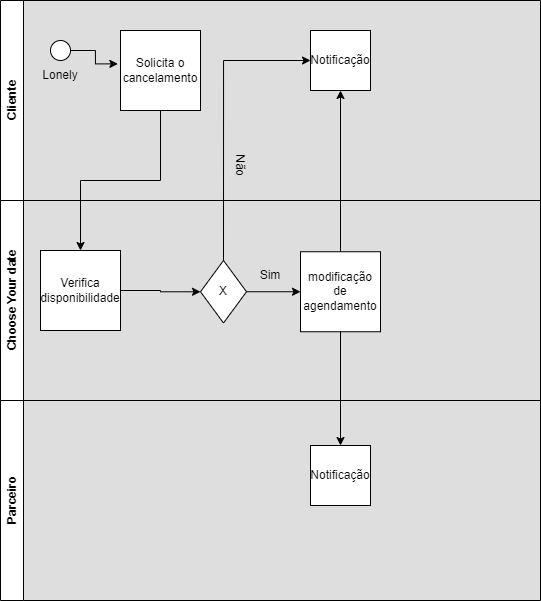

The diagram above was exported from draw.io. Its source (the exported page's mxGraphModel, read from the mxfile embedded in the PNG):
<mxGraphModel dx="934" dy="448" grid="0" gridSize="10" guides="1" tooltips="1" connect="1" arrows="1" fold="1" page="1" pageScale="1" pageWidth="827" pageHeight="1169" background="#DEDEDE" math="0" shadow="0">
  <root>
    <mxCell id="0" />
    <mxCell id="1" parent="0" />
    <mxCell id="GFjdwRPXn33Pp7F7FSXe-1" value="Cliente" style="swimlane;horizontal=0;whiteSpace=wrap;html=1;swimlaneFillColor=none;fillStyle=auto;swimlaneLine=1;rounded=0;" vertex="1" parent="1">
      <mxGeometry x="230" y="80" width="540" height="200" as="geometry" />
    </mxCell>
    <mxCell id="GFjdwRPXn33Pp7F7FSXe-11" style="edgeStyle=orthogonalEdgeStyle;rounded=0;orthogonalLoop=1;jettySize=auto;html=1;exitX=1;exitY=0.5;exitDx=0;exitDy=0;entryX=-0.033;entryY=0.417;entryDx=0;entryDy=0;entryPerimeter=0;" edge="1" parent="GFjdwRPXn33Pp7F7FSXe-1" source="GFjdwRPXn33Pp7F7FSXe-5" target="GFjdwRPXn33Pp7F7FSXe-7">
      <mxGeometry relative="1" as="geometry" />
    </mxCell>
    <mxCell id="GFjdwRPXn33Pp7F7FSXe-5" value="" style="ellipse;whiteSpace=wrap;html=1;aspect=fixed;" vertex="1" parent="GFjdwRPXn33Pp7F7FSXe-1">
      <mxGeometry x="50" y="40" width="20" height="20" as="geometry" />
    </mxCell>
    <mxCell id="GFjdwRPXn33Pp7F7FSXe-6" value="Lonely" style="text;html=1;align=center;verticalAlign=middle;whiteSpace=wrap;rounded=0;" vertex="1" parent="GFjdwRPXn33Pp7F7FSXe-1">
      <mxGeometry x="30" y="60" width="60" height="30" as="geometry" />
    </mxCell>
    <mxCell id="GFjdwRPXn33Pp7F7FSXe-7" value="Solicita o cancelamento" style="whiteSpace=wrap;html=1;aspect=fixed;" vertex="1" parent="GFjdwRPXn33Pp7F7FSXe-1">
      <mxGeometry x="120" y="30" width="80" height="80" as="geometry" />
    </mxCell>
    <mxCell id="GFjdwRPXn33Pp7F7FSXe-13" value="Notificação" style="whiteSpace=wrap;html=1;aspect=fixed;" vertex="1" parent="GFjdwRPXn33Pp7F7FSXe-1">
      <mxGeometry x="310" y="30" width="60" height="60" as="geometry" />
    </mxCell>
    <mxCell id="GFjdwRPXn33Pp7F7FSXe-15" value="Não" style="text;html=1;align=center;verticalAlign=middle;whiteSpace=wrap;rounded=0;rotation=90;" vertex="1" parent="GFjdwRPXn33Pp7F7FSXe-1">
      <mxGeometry x="210" y="150" width="60" height="30" as="geometry" />
    </mxCell>
    <mxCell id="GFjdwRPXn33Pp7F7FSXe-2" value="Choose Your date" style="swimlane;horizontal=0;whiteSpace=wrap;html=1;" vertex="1" parent="1">
      <mxGeometry x="230" y="280" width="540" height="200" as="geometry" />
    </mxCell>
    <mxCell id="GFjdwRPXn33Pp7F7FSXe-12" style="edgeStyle=orthogonalEdgeStyle;rounded=0;orthogonalLoop=1;jettySize=auto;html=1;exitX=1;exitY=0.5;exitDx=0;exitDy=0;" edge="1" parent="GFjdwRPXn33Pp7F7FSXe-2" source="GFjdwRPXn33Pp7F7FSXe-8" target="GFjdwRPXn33Pp7F7FSXe-9">
      <mxGeometry relative="1" as="geometry" />
    </mxCell>
    <mxCell id="GFjdwRPXn33Pp7F7FSXe-8" value="Verifica disponibilidade" style="whiteSpace=wrap;html=1;aspect=fixed;" vertex="1" parent="GFjdwRPXn33Pp7F7FSXe-2">
      <mxGeometry x="40" y="50" width="80" height="80" as="geometry" />
    </mxCell>
    <mxCell id="GFjdwRPXn33Pp7F7FSXe-17" style="edgeStyle=orthogonalEdgeStyle;rounded=0;orthogonalLoop=1;jettySize=auto;html=1;exitX=1;exitY=0.5;exitDx=0;exitDy=0;" edge="1" parent="GFjdwRPXn33Pp7F7FSXe-2" source="GFjdwRPXn33Pp7F7FSXe-9" target="GFjdwRPXn33Pp7F7FSXe-16">
      <mxGeometry relative="1" as="geometry" />
    </mxCell>
    <mxCell id="GFjdwRPXn33Pp7F7FSXe-9" value="X" style="rhombus;whiteSpace=wrap;html=1;" vertex="1" parent="GFjdwRPXn33Pp7F7FSXe-2">
      <mxGeometry x="200" y="60" width="46" height="62.5" as="geometry" />
    </mxCell>
    <mxCell id="GFjdwRPXn33Pp7F7FSXe-16" value="modificação de agendamento" style="whiteSpace=wrap;html=1;aspect=fixed;" vertex="1" parent="GFjdwRPXn33Pp7F7FSXe-2">
      <mxGeometry x="300" y="51.25" width="80" height="80" as="geometry" />
    </mxCell>
    <mxCell id="GFjdwRPXn33Pp7F7FSXe-18" value="Sim" style="text;html=1;align=center;verticalAlign=middle;whiteSpace=wrap;rounded=0;" vertex="1" parent="GFjdwRPXn33Pp7F7FSXe-2">
      <mxGeometry x="240" y="60" width="60" height="30" as="geometry" />
    </mxCell>
    <mxCell id="GFjdwRPXn33Pp7F7FSXe-3" value="Parceiro" style="swimlane;horizontal=0;whiteSpace=wrap;html=1;" vertex="1" parent="1">
      <mxGeometry x="230" y="480" width="540" height="200" as="geometry" />
    </mxCell>
    <mxCell id="GFjdwRPXn33Pp7F7FSXe-20" value="Notificação" style="whiteSpace=wrap;html=1;aspect=fixed;" vertex="1" parent="GFjdwRPXn33Pp7F7FSXe-3">
      <mxGeometry x="310" y="45" width="60" height="60" as="geometry" />
    </mxCell>
    <mxCell id="GFjdwRPXn33Pp7F7FSXe-10" style="edgeStyle=orthogonalEdgeStyle;rounded=0;orthogonalLoop=1;jettySize=auto;html=1;exitX=0.5;exitY=1;exitDx=0;exitDy=0;entryX=0.5;entryY=0;entryDx=0;entryDy=0;" edge="1" parent="1" source="GFjdwRPXn33Pp7F7FSXe-7" target="GFjdwRPXn33Pp7F7FSXe-8">
      <mxGeometry relative="1" as="geometry" />
    </mxCell>
    <mxCell id="GFjdwRPXn33Pp7F7FSXe-14" style="edgeStyle=orthogonalEdgeStyle;rounded=0;orthogonalLoop=1;jettySize=auto;html=1;exitX=0.5;exitY=0;exitDx=0;exitDy=0;entryX=0;entryY=0.5;entryDx=0;entryDy=0;" edge="1" parent="1" source="GFjdwRPXn33Pp7F7FSXe-9" target="GFjdwRPXn33Pp7F7FSXe-13">
      <mxGeometry relative="1" as="geometry" />
    </mxCell>
    <mxCell id="GFjdwRPXn33Pp7F7FSXe-19" style="edgeStyle=orthogonalEdgeStyle;rounded=0;orthogonalLoop=1;jettySize=auto;html=1;exitX=0.5;exitY=0;exitDx=0;exitDy=0;entryX=0.5;entryY=1;entryDx=0;entryDy=0;" edge="1" parent="1" source="GFjdwRPXn33Pp7F7FSXe-16" target="GFjdwRPXn33Pp7F7FSXe-13">
      <mxGeometry relative="1" as="geometry" />
    </mxCell>
    <mxCell id="GFjdwRPXn33Pp7F7FSXe-21" style="edgeStyle=orthogonalEdgeStyle;rounded=0;orthogonalLoop=1;jettySize=auto;html=1;exitX=0.5;exitY=1;exitDx=0;exitDy=0;entryX=0.5;entryY=0;entryDx=0;entryDy=0;" edge="1" parent="1" source="GFjdwRPXn33Pp7F7FSXe-16" target="GFjdwRPXn33Pp7F7FSXe-20">
      <mxGeometry relative="1" as="geometry" />
    </mxCell>
  </root>
</mxGraphModel>